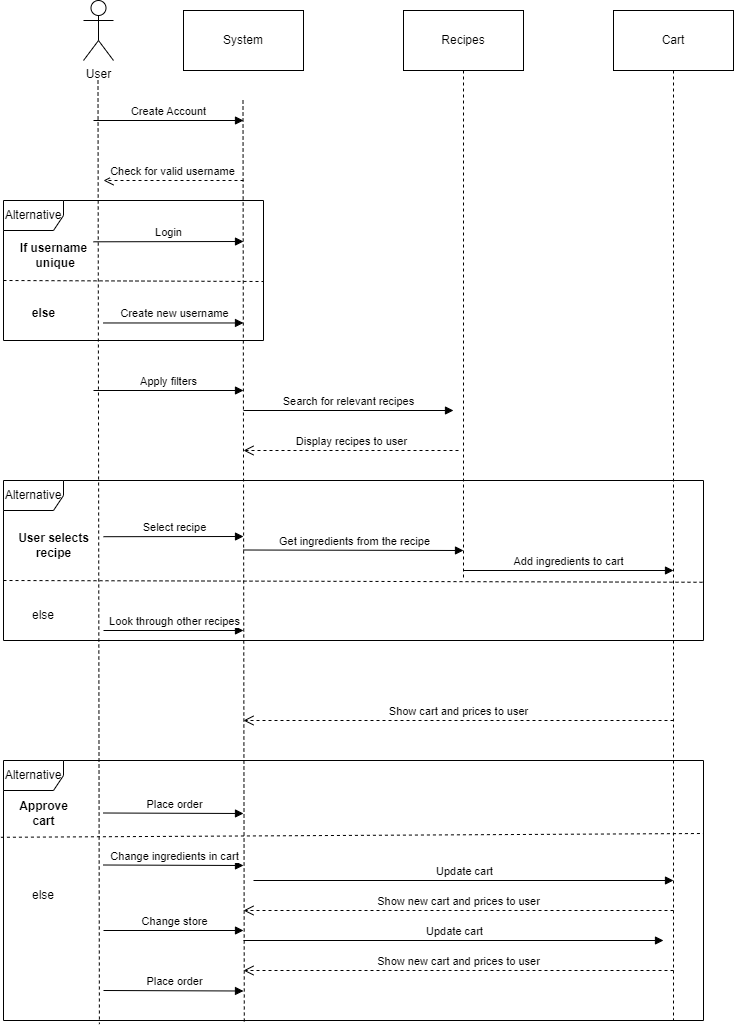

The diagram above was exported from draw.io. Its source (the exported page's mxGraphModel, read from the mxfile embedded in the PNG):
<mxGraphModel dx="1105" dy="603" grid="1" gridSize="10" guides="1" tooltips="1" connect="1" arrows="1" fold="1" page="1" pageScale="1" pageWidth="850" pageHeight="1100" math="0" shadow="0">
  <root>
    <mxCell id="0" />
    <mxCell id="1" parent="0" />
    <mxCell id="C3LS0fO1-sxFGZMYhEWv-1" value="User" style="shape=umlActor;verticalLabelPosition=bottom;verticalAlign=top;html=1;outlineConnect=0;" vertex="1" parent="1">
      <mxGeometry x="90" y="20" width="30" height="60" as="geometry" />
    </mxCell>
    <mxCell id="C3LS0fO1-sxFGZMYhEWv-2" value="System" style="rounded=0;whiteSpace=wrap;html=1;" vertex="1" parent="1">
      <mxGeometry x="190" y="30" width="120" height="60" as="geometry" />
    </mxCell>
    <mxCell id="C3LS0fO1-sxFGZMYhEWv-3" value="Recipes" style="rounded=0;whiteSpace=wrap;html=1;" vertex="1" parent="1">
      <mxGeometry x="410" y="30" width="120" height="60" as="geometry" />
    </mxCell>
    <mxCell id="C3LS0fO1-sxFGZMYhEWv-4" value="Cart" style="rounded=0;whiteSpace=wrap;html=1;" vertex="1" parent="1">
      <mxGeometry x="620" y="30" width="120" height="60" as="geometry" />
    </mxCell>
    <mxCell id="C3LS0fO1-sxFGZMYhEWv-9" value="" style="endArrow=none;dashed=1;html=1;rounded=0;entryX=0.137;entryY=1.014;entryDx=0;entryDy=0;entryPerimeter=0;" edge="1" parent="1" target="C3LS0fO1-sxFGZMYhEWv-41">
      <mxGeometry width="50" height="50" relative="1" as="geometry">
        <mxPoint x="104.5" y="100" as="sourcePoint" />
        <mxPoint x="105" y="1050" as="targetPoint" />
      </mxGeometry>
    </mxCell>
    <mxCell id="C3LS0fO1-sxFGZMYhEWv-10" value="" style="endArrow=none;dashed=1;html=1;rounded=0;entryX=0.344;entryY=1.011;entryDx=0;entryDy=0;entryPerimeter=0;" edge="1" parent="1" target="C3LS0fO1-sxFGZMYhEWv-41">
      <mxGeometry width="50" height="50" relative="1" as="geometry">
        <mxPoint x="249.5" y="120" as="sourcePoint" />
        <mxPoint x="250" y="1080" as="targetPoint" />
      </mxGeometry>
    </mxCell>
    <mxCell id="C3LS0fO1-sxFGZMYhEWv-11" value="" style="endArrow=none;dashed=1;html=1;rounded=0;" edge="1" parent="1">
      <mxGeometry width="50" height="50" relative="1" as="geometry">
        <mxPoint x="470" y="90" as="sourcePoint" />
        <mxPoint x="470" y="600" as="targetPoint" />
      </mxGeometry>
    </mxCell>
    <mxCell id="C3LS0fO1-sxFGZMYhEWv-12" value="" style="endArrow=none;dashed=1;html=1;rounded=0;" edge="1" parent="1">
      <mxGeometry width="50" height="50" relative="1" as="geometry">
        <mxPoint x="680" y="90" as="sourcePoint" />
        <mxPoint x="680" y="1040" as="targetPoint" />
      </mxGeometry>
    </mxCell>
    <mxCell id="C3LS0fO1-sxFGZMYhEWv-17" value="Check for valid username" style="html=1;verticalAlign=bottom;endArrow=open;dashed=1;endSize=8;curved=0;rounded=0;" edge="1" parent="1">
      <mxGeometry relative="1" as="geometry">
        <mxPoint x="250" y="200" as="sourcePoint" />
        <mxPoint x="110" y="200" as="targetPoint" />
      </mxGeometry>
    </mxCell>
    <mxCell id="C3LS0fO1-sxFGZMYhEWv-18" value="Create Account" style="html=1;verticalAlign=bottom;endArrow=block;curved=0;rounded=0;" edge="1" parent="1">
      <mxGeometry width="80" relative="1" as="geometry">
        <mxPoint x="100" y="140" as="sourcePoint" />
        <mxPoint x="250" y="140" as="targetPoint" />
      </mxGeometry>
    </mxCell>
    <mxCell id="C3LS0fO1-sxFGZMYhEWv-19" value="Login" style="html=1;verticalAlign=bottom;endArrow=block;curved=0;rounded=0;exitX=1;exitY=0.5;exitDx=0;exitDy=0;" edge="1" parent="1">
      <mxGeometry width="80" relative="1" as="geometry">
        <mxPoint x="100" y="261.3" as="sourcePoint" />
        <mxPoint x="250" y="261" as="targetPoint" />
      </mxGeometry>
    </mxCell>
    <mxCell id="C3LS0fO1-sxFGZMYhEWv-20" value="Alternative" style="shape=umlFrame;whiteSpace=wrap;html=1;pointerEvents=0;" vertex="1" parent="1">
      <mxGeometry x="10" y="220" width="260" height="140" as="geometry" />
    </mxCell>
    <mxCell id="C3LS0fO1-sxFGZMYhEWv-22" value="If username&lt;br&gt;&amp;nbsp;unique" style="text;align=center;fontStyle=1;verticalAlign=middle;spacingLeft=3;spacingRight=3;strokeColor=none;rotatable=0;points=[[0,0.5],[1,0.5]];portConstraint=eastwest;html=1;" vertex="1" parent="1">
      <mxGeometry x="20" y="250" width="80" height="50" as="geometry" />
    </mxCell>
    <mxCell id="C3LS0fO1-sxFGZMYhEWv-25" value="" style="endArrow=none;dashed=1;html=1;rounded=0;exitX=0.003;exitY=0.405;exitDx=0;exitDy=0;exitPerimeter=0;" edge="1" parent="1">
      <mxGeometry width="50" height="50" relative="1" as="geometry">
        <mxPoint x="10.00000000000009" y="300" as="sourcePoint" />
        <mxPoint x="270" y="301" as="targetPoint" />
      </mxGeometry>
    </mxCell>
    <mxCell id="C3LS0fO1-sxFGZMYhEWv-26" value="else" style="text;html=1;strokeColor=none;fillColor=none;align=center;verticalAlign=middle;whiteSpace=wrap;rounded=0;" vertex="1" parent="1">
      <mxGeometry x="20" y="620" width="60" height="30" as="geometry" />
    </mxCell>
    <mxCell id="C3LS0fO1-sxFGZMYhEWv-27" value="Create new username" style="html=1;verticalAlign=bottom;endArrow=block;curved=0;rounded=0;" edge="1" parent="1">
      <mxGeometry width="80" relative="1" as="geometry">
        <mxPoint x="110" y="342.47" as="sourcePoint" />
        <mxPoint x="250" y="342.47" as="targetPoint" />
        <mxPoint as="offset" />
      </mxGeometry>
    </mxCell>
    <mxCell id="C3LS0fO1-sxFGZMYhEWv-28" value="Apply filters" style="html=1;verticalAlign=bottom;endArrow=block;curved=0;rounded=0;" edge="1" parent="1">
      <mxGeometry width="80" relative="1" as="geometry">
        <mxPoint x="100" y="410" as="sourcePoint" />
        <mxPoint x="250" y="410" as="targetPoint" />
      </mxGeometry>
    </mxCell>
    <mxCell id="C3LS0fO1-sxFGZMYhEWv-29" value="Search for relevant recipes" style="html=1;verticalAlign=bottom;endArrow=block;curved=0;rounded=0;" edge="1" parent="1">
      <mxGeometry width="80" relative="1" as="geometry">
        <mxPoint x="250" y="430" as="sourcePoint" />
        <mxPoint x="460" y="430" as="targetPoint" />
      </mxGeometry>
    </mxCell>
    <mxCell id="C3LS0fO1-sxFGZMYhEWv-30" value="Display recipes to user" style="html=1;verticalAlign=bottom;endArrow=open;dashed=1;endSize=8;curved=0;rounded=0;" edge="1" parent="1">
      <mxGeometry relative="1" as="geometry">
        <mxPoint x="465" y="470" as="sourcePoint" />
        <mxPoint x="250" y="470" as="targetPoint" />
      </mxGeometry>
    </mxCell>
    <mxCell id="C3LS0fO1-sxFGZMYhEWv-31" value="Alternative" style="shape=umlFrame;whiteSpace=wrap;html=1;pointerEvents=0;" vertex="1" parent="1">
      <mxGeometry x="10" y="500" width="700" height="160" as="geometry" />
    </mxCell>
    <mxCell id="C3LS0fO1-sxFGZMYhEWv-32" value="User selects&lt;br&gt;recipe" style="text;align=center;fontStyle=1;verticalAlign=middle;spacingLeft=3;spacingRight=3;strokeColor=none;rotatable=0;points=[[0,0.5],[1,0.5]];portConstraint=eastwest;html=1;" vertex="1" parent="1">
      <mxGeometry x="20" y="540" width="80" height="50" as="geometry" />
    </mxCell>
    <mxCell id="C3LS0fO1-sxFGZMYhEWv-33" value="Select recipe" style="html=1;verticalAlign=bottom;endArrow=block;curved=0;rounded=0;exitX=1.125;exitY=0.324;exitDx=0;exitDy=0;exitPerimeter=0;" edge="1" parent="1" source="C3LS0fO1-sxFGZMYhEWv-32">
      <mxGeometry width="80" relative="1" as="geometry">
        <mxPoint x="300" y="490" as="sourcePoint" />
        <mxPoint x="250" y="556" as="targetPoint" />
      </mxGeometry>
    </mxCell>
    <mxCell id="C3LS0fO1-sxFGZMYhEWv-34" value="Look through other recipes" style="html=1;verticalAlign=bottom;endArrow=block;curved=0;rounded=0;exitX=1.125;exitY=0.324;exitDx=0;exitDy=0;exitPerimeter=0;" edge="1" parent="1">
      <mxGeometry width="80" relative="1" as="geometry">
        <mxPoint x="110" y="650" as="sourcePoint" />
        <mxPoint x="250" y="650" as="targetPoint" />
        <mxPoint as="offset" />
      </mxGeometry>
    </mxCell>
    <mxCell id="C3LS0fO1-sxFGZMYhEWv-37" value="Get ingredients from the recipe" style="html=1;verticalAlign=bottom;endArrow=block;curved=0;rounded=0;" edge="1" parent="1">
      <mxGeometry width="80" relative="1" as="geometry">
        <mxPoint x="250" y="569.5" as="sourcePoint" />
        <mxPoint x="470" y="570" as="targetPoint" />
      </mxGeometry>
    </mxCell>
    <mxCell id="C3LS0fO1-sxFGZMYhEWv-38" value="Add ingredients to cart" style="html=1;verticalAlign=bottom;endArrow=block;curved=0;rounded=0;" edge="1" parent="1">
      <mxGeometry width="80" relative="1" as="geometry">
        <mxPoint x="470" y="590" as="sourcePoint" />
        <mxPoint x="680" y="590" as="targetPoint" />
      </mxGeometry>
    </mxCell>
    <mxCell id="C3LS0fO1-sxFGZMYhEWv-40" value="Show cart and prices to user" style="html=1;verticalAlign=bottom;endArrow=open;dashed=1;endSize=8;curved=0;rounded=0;" edge="1" parent="1">
      <mxGeometry relative="1" as="geometry">
        <mxPoint x="680" y="740" as="sourcePoint" />
        <mxPoint x="250" y="740" as="targetPoint" />
      </mxGeometry>
    </mxCell>
    <mxCell id="C3LS0fO1-sxFGZMYhEWv-41" value="Alternative" style="shape=umlFrame;whiteSpace=wrap;html=1;pointerEvents=0;" vertex="1" parent="1">
      <mxGeometry x="10" y="780" width="700" height="260" as="geometry" />
    </mxCell>
    <mxCell id="C3LS0fO1-sxFGZMYhEWv-43" value="Approve&lt;br&gt;cart" style="text;align=center;fontStyle=1;verticalAlign=middle;spacingLeft=3;spacingRight=3;strokeColor=none;rotatable=0;points=[[0,0.5],[1,0.5]];portConstraint=eastwest;html=1;" vertex="1" parent="1">
      <mxGeometry x="10" y="820" width="80" height="26" as="geometry" />
    </mxCell>
    <mxCell id="C3LS0fO1-sxFGZMYhEWv-44" value="Place order" style="html=1;verticalAlign=bottom;endArrow=block;curved=0;rounded=0;" edge="1" parent="1">
      <mxGeometry width="80" relative="1" as="geometry">
        <mxPoint x="110" y="832.5" as="sourcePoint" />
        <mxPoint x="250" y="833" as="targetPoint" />
      </mxGeometry>
    </mxCell>
    <mxCell id="C3LS0fO1-sxFGZMYhEWv-45" value="else" style="text;html=1;strokeColor=none;fillColor=none;align=center;verticalAlign=middle;whiteSpace=wrap;rounded=0;" vertex="1" parent="1">
      <mxGeometry x="20" y="900" width="60" height="30" as="geometry" />
    </mxCell>
    <mxCell id="C3LS0fO1-sxFGZMYhEWv-46" value="Change ingredients in cart" style="html=1;verticalAlign=bottom;endArrow=block;curved=0;rounded=0;" edge="1" parent="1">
      <mxGeometry width="80" relative="1" as="geometry">
        <mxPoint x="110" y="884.5" as="sourcePoint" />
        <mxPoint x="250" y="885" as="targetPoint" />
      </mxGeometry>
    </mxCell>
    <mxCell id="C3LS0fO1-sxFGZMYhEWv-47" value="Update cart" style="html=1;verticalAlign=bottom;endArrow=block;curved=0;rounded=0;" edge="1" parent="1">
      <mxGeometry width="80" relative="1" as="geometry">
        <mxPoint x="260" y="900" as="sourcePoint" />
        <mxPoint x="680" y="900" as="targetPoint" />
      </mxGeometry>
    </mxCell>
    <mxCell id="C3LS0fO1-sxFGZMYhEWv-48" value="" style="endArrow=none;dashed=1;html=1;rounded=0;exitX=0.003;exitY=0.405;exitDx=0;exitDy=0;exitPerimeter=0;entryX=1.001;entryY=0.636;entryDx=0;entryDy=0;entryPerimeter=0;" edge="1" parent="1" target="C3LS0fO1-sxFGZMYhEWv-31">
      <mxGeometry width="50" height="50" relative="1" as="geometry">
        <mxPoint x="10.000000000000092" y="600" as="sourcePoint" />
        <mxPoint x="270" y="601" as="targetPoint" />
      </mxGeometry>
    </mxCell>
    <mxCell id="C3LS0fO1-sxFGZMYhEWv-49" value="else" style="text;align=center;fontStyle=1;verticalAlign=middle;spacingLeft=3;spacingRight=3;strokeColor=none;rotatable=0;points=[[0,0.5],[1,0.5]];portConstraint=eastwest;html=1;" vertex="1" parent="1">
      <mxGeometry x="10" y="320" width="80" height="26" as="geometry" />
    </mxCell>
    <mxCell id="C3LS0fO1-sxFGZMYhEWv-50" value="" style="endArrow=none;dashed=1;html=1;rounded=0;exitX=-0.032;exitY=1.415;exitDx=0;exitDy=0;exitPerimeter=0;" edge="1" parent="1" source="C3LS0fO1-sxFGZMYhEWv-43">
      <mxGeometry width="50" height="50" relative="1" as="geometry">
        <mxPoint x="10.000000000000092" y="850" as="sourcePoint" />
        <mxPoint x="710" y="853" as="targetPoint" />
      </mxGeometry>
    </mxCell>
    <mxCell id="C3LS0fO1-sxFGZMYhEWv-51" value="Show new cart and prices to user" style="html=1;verticalAlign=bottom;endArrow=open;dashed=1;endSize=8;curved=0;rounded=0;" edge="1" parent="1">
      <mxGeometry relative="1" as="geometry">
        <mxPoint x="680" y="930" as="sourcePoint" />
        <mxPoint x="250" y="930" as="targetPoint" />
      </mxGeometry>
    </mxCell>
    <mxCell id="C3LS0fO1-sxFGZMYhEWv-53" value="Change store" style="html=1;verticalAlign=bottom;endArrow=block;curved=0;rounded=0;" edge="1" parent="1">
      <mxGeometry width="80" relative="1" as="geometry">
        <mxPoint x="110" y="950" as="sourcePoint" />
        <mxPoint x="250" y="950" as="targetPoint" />
      </mxGeometry>
    </mxCell>
    <mxCell id="C3LS0fO1-sxFGZMYhEWv-54" value="Update cart" style="html=1;verticalAlign=bottom;endArrow=block;curved=0;rounded=0;" edge="1" parent="1">
      <mxGeometry width="80" relative="1" as="geometry">
        <mxPoint x="250" y="960" as="sourcePoint" />
        <mxPoint x="670" y="960" as="targetPoint" />
      </mxGeometry>
    </mxCell>
    <mxCell id="C3LS0fO1-sxFGZMYhEWv-55" value="Show new cart and prices to user" style="html=1;verticalAlign=bottom;endArrow=open;dashed=1;endSize=8;curved=0;rounded=0;" edge="1" parent="1">
      <mxGeometry relative="1" as="geometry">
        <mxPoint x="680" y="990" as="sourcePoint" />
        <mxPoint x="250" y="990" as="targetPoint" />
      </mxGeometry>
    </mxCell>
    <mxCell id="C3LS0fO1-sxFGZMYhEWv-56" value="Place order" style="html=1;verticalAlign=bottom;endArrow=block;curved=0;rounded=0;" edge="1" parent="1">
      <mxGeometry width="80" relative="1" as="geometry">
        <mxPoint x="110" y="1010" as="sourcePoint" />
        <mxPoint x="250" y="1010.5" as="targetPoint" />
      </mxGeometry>
    </mxCell>
  </root>
</mxGraphModel>